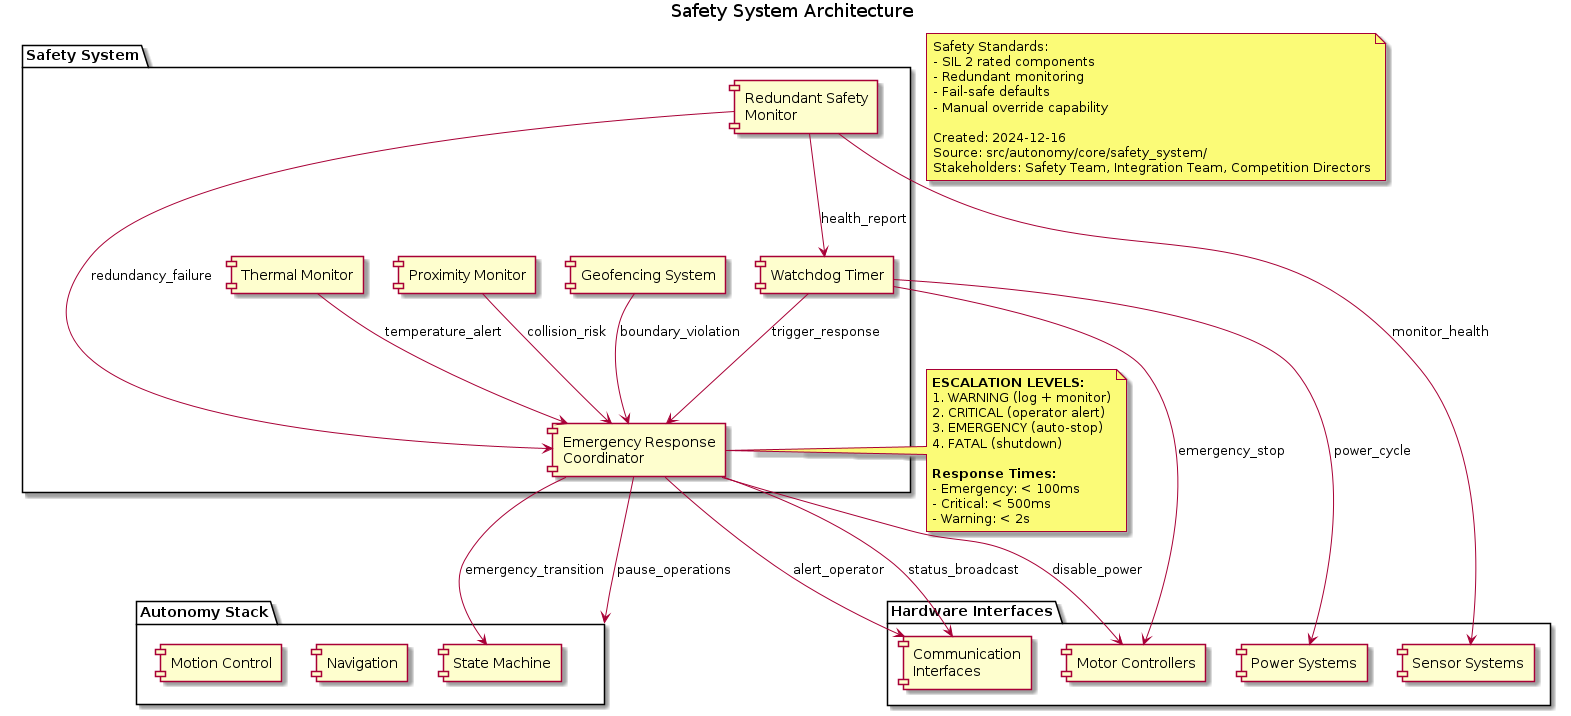

The diagram above was rendered by PlantUML. Its source (embedded in the PNG):
@startuml
title Safety System Architecture

package "Safety System" as safety {
    [Watchdog Timer] as watchdog
    [Emergency Response\nCoordinator] as emergency
    [Redundant Safety\nMonitor] as redundant
    [Geofencing System] as geofence
    [Proximity Monitor] as proximity
    [Thermal Monitor] as thermal
}

package "Hardware Interfaces" as hardware {
    [Motor Controllers] as motors
    [Sensor Systems] as sensors
    [Power Systems] as power
    [Communication\nInterfaces] as comm
}

package "Autonomy Stack" as autonomy {
    [State Machine] as state
    [Navigation] as nav
    [Motion Control] as motion
}

watchdog --> motors : emergency_stop
watchdog --> emergency : trigger_response
watchdog --> power : power_cycle
emergency --> motors : disable_power
emergency --> comm : alert_operator
emergency --> state : emergency_transition

redundant --> sensors : monitor_health
redundant --> watchdog : health_report
redundant --> emergency : redundancy_failure

geofence --> emergency : boundary_violation
proximity --> emergency : collision_risk
thermal --> emergency : temperature_alert

emergency --> autonomy : pause_operations
emergency --> comm : status_broadcast

note right of emergency
    **ESCALATION LEVELS:**
    1. WARNING (log + monitor)
    2. CRITICAL (operator alert)
    3. EMERGENCY (auto-stop)
    4. FATAL (shutdown)

    **Response Times:**
    - Emergency: < 100ms
    - Critical: < 500ms
    - Warning: < 2s
end note

note as N3
  Safety Standards:
  - SIL 2 rated components
  - Redundant monitoring
  - Fail-safe defaults
  - Manual override capability

  Created: 2024-12-16
  Source: src/autonomy/core/safety_system/
  Stakeholders: Safety Team, Integration Team, Competition Directors
end note
@enduml